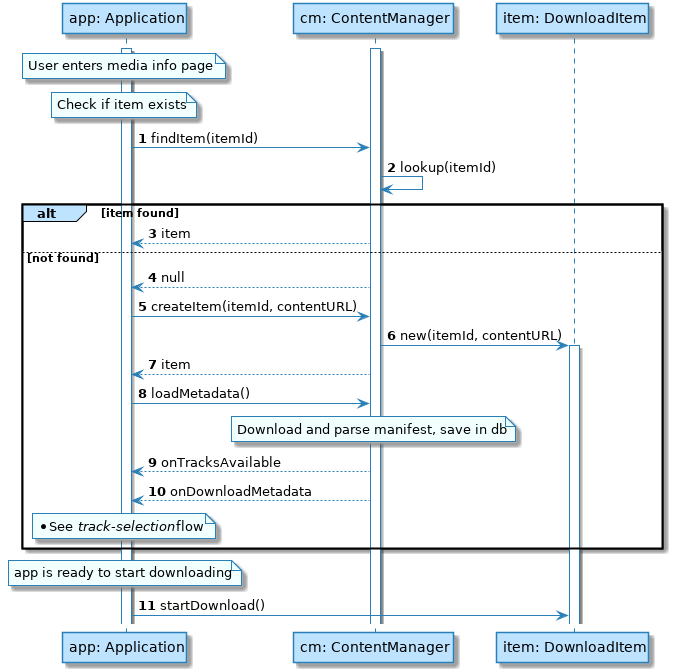

The diagram above was rendered by PlantUML. Its source (embedded in the PNG):
@startuml

skinparam backgroundColor white

skinparam note {
    BackgroundColor #F1FFFF
    BorderColor #2980B9
}

skinparam activity {
    BackgroundColor #BDE3FF
    ArrowColor #2980B9
    BorderColor #2980B9
    StartColor #227BC6
    EndColor #227BC6
    BarColor #227BC6
}

skinparam sequence {
    ArrowColor  #2980B9
    DividerBackgroundColor  #BDE3FF
    GroupBackgroundColor    #BDE3FF
    LifeLineBackgroundColor white
    LifeLineBorderColor #2980B9
    ParticipantBackgroundColor  #BDE3FF
    ParticipantBorderColor  #2980B9
    BoxLineColor    #2980B9
    BoxBackgroundColor  #DDDDDD
}

skinparam componentBackgroundColor    #BDE3FF
skinparam component {
    skinparam componentArrowColor #A80036
    skinparam BorderColor    #A80036
    skinparam InterfaceBackgroundColor   #BDE3FF
    skinparam InterfaceBorderColor   #A80036
}


skinparam stateBackgroundColor #BDE3FF
skinparam state {
    skinparam BorderColor #2980B9
    skinparam ArrowColor #2980B9
    skinparam StartColor black
    skinparam EndColor   black
}


skinparam stereotype {                  
    skinparam CBackgroundColor  #ADD1B2
    skinparam ABackgroundColor  #A9DCDF
    skinparam IBackgroundColor  #B4A7E5
    skinparam EBackgroundColor  #EB937F
}

skinparam actorBackgroundColor #BDE3FF
skinparam actor {
    skinparam BorderColor    #A80036
}

skinparam usecase {
    skinparam ArrowColor   #A80036
    skinparam BorderColor  #A80036
}

skinparam class {
    skinparam ArrowColor #A80036
    skinparam BackgroundColor    #BDE3FF
    skinparam BorderColor    #A80036
}


skinparam object {
    skinparam ArrowColor    #A80036
    skinparam BackgroundColor   #BDE3FF
    skinparam BorderColor   #A80036
}


skinparam packageBackgroundColor  #white
skinparam agentBackgroundColor  #BDE3FF
skinparam artifactBackgroundColor  #BDE3FF
skinparam boundaryBackgroundColor  #BDE3FF
skinparam cardBackgroundColor  #BDE3FF
skinparam cloudBackgroundColor  #BDE3FF
skinparam controlBackgroundColor  #BDE3FF
skinparam databaseBackgroundColor  #BDE3FF
skinparam entityBackgroundColor  #BDE3FF
skinparam fileBackgroundColor  #BDE3FF
skinparam folderBackgroundColor  #BDE3FF
skinparam frameBackgroundColor  #BDE3FF
skinparam interfaceBackgroundColor  #BDE3FF
skinparam nodeBackgroundColor  #BDE3FF
skinparam queueBackgroundColor  #BDE3FF
skinparam stackBackgroundColor  #BDE3FF
skinparam rectangleBackgroundColor  #BDE3FF
skinparam storageBackgroundColor  #BDE3FF
skinparam usecaseBackgroundColor #BDE3FF
autonumber

    participant "app: Application" as app
    participant "cm: ContentManager" as cm
    participant "item: DownloadItem" as item
    
    activate app
    activate cm
    
    note over app: User enters media info page
    
    note over app: Check if item exists
    app->cm: findItem(itemId)
    cm->cm: lookup(itemId)
    
    alt item found
        cm-->app: item
    else not found
        cm-->app: null
        app->cm: createItem(itemId, contentURL)
        cm->item: new(itemId, contentURL)
        activate item
        cm-->app: item
    
        app->cm: loadMetadata()
        note over cm
            Download and parse manifest, save in db
        end note
        cm-->app: onTracksAvailable
        cm-->app: onDownloadMetadata
        note over app: * See //track-selection// flow
    end group
    
    note over app: app is ready to start downloading
    app->item: startDownload()
    
    
    @enduml